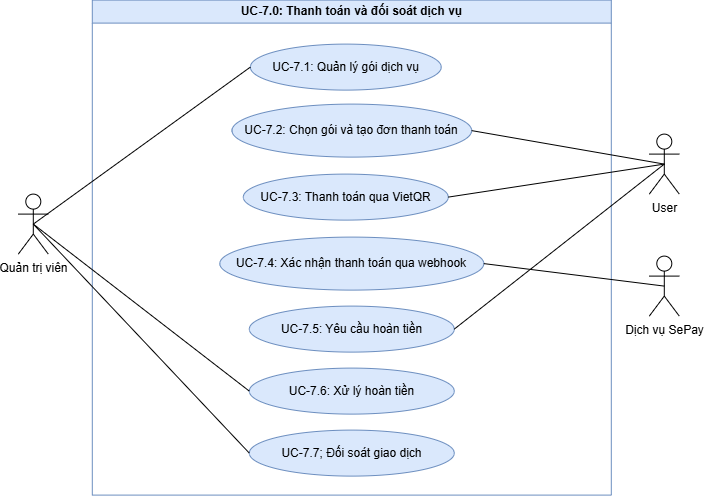

The diagram above was exported from draw.io. Its source (the exported page's mxGraphModel, read from the mxfile embedded in the PNG):
<mxGraphModel dx="906" dy="1108" grid="0" gridSize="10" guides="1" tooltips="1" connect="1" arrows="1" fold="1" page="0" pageScale="1" pageWidth="4681" pageHeight="3300" math="0" shadow="0">
  <root>
    <mxCell id="0" />
    <mxCell id="1" parent="0" />
    <mxCell id="0CJYETnWb_zDrR7IXYLa-21" parent="1" style="swimlane;whiteSpace=wrap;html=1;fillColor=#dae8fc;strokeColor=#6c8ebf;startSize=23;" value="UC-7.0:&amp;nbsp;Thanh toán và đối soát dịch vụ" vertex="1">
      <mxGeometry height="495" width="519" x="99" y="214" as="geometry">
        <mxRectangle height="26" width="261" x="233" y="-234" as="alternateBounds" />
      </mxGeometry>
    </mxCell>
    <mxCell id="0CJYETnWb_zDrR7IXYLa-6" parent="0CJYETnWb_zDrR7IXYLa-21" style="ellipse;whiteSpace=wrap;html=1;fillColor=#dae8fc;strokeColor=#6c8ebf;" value="UC-7.4:&amp;nbsp;Xác nhận thanh toán qua webhook" vertex="1">
      <mxGeometry height="53" width="264" x="127.5" y="237" as="geometry" />
    </mxCell>
    <mxCell id="0CJYETnWb_zDrR7IXYLa-29" parent="0CJYETnWb_zDrR7IXYLa-21" style="ellipse;whiteSpace=wrap;html=1;fillColor=#dae8fc;strokeColor=#6c8ebf;" value="UC-7.2:&amp;nbsp;Chọn gói và tạo đơn thanh toán" vertex="1">
      <mxGeometry height="53" width="239.63" x="139.69" y="104" as="geometry" />
    </mxCell>
    <mxCell id="0CJYETnWb_zDrR7IXYLa-30" parent="0CJYETnWb_zDrR7IXYLa-21" style="ellipse;whiteSpace=wrap;html=1;fillColor=#dae8fc;strokeColor=#6c8ebf;" value="UC-7.3:&amp;nbsp;Thanh toán qua VietQR" vertex="1">
      <mxGeometry height="46" width="205" x="150.99" y="174" as="geometry" />
    </mxCell>
    <mxCell id="0CJYETnWb_zDrR7IXYLa-8" parent="0CJYETnWb_zDrR7IXYLa-21" style="ellipse;whiteSpace=wrap;html=1;fillColor=#dae8fc;strokeColor=#6c8ebf;" value="UC-7.1:&amp;nbsp;Quản lý gói dịch vụ" vertex="1">
      <mxGeometry height="46" width="190.87" x="158.06" y="44" as="geometry" />
    </mxCell>
    <mxCell id="ckKhYIRh7GSiv8Q9VRpt-26" parent="0CJYETnWb_zDrR7IXYLa-21" style="ellipse;whiteSpace=wrap;html=1;fillColor=#dae8fc;strokeColor=#6c8ebf;" value="UC-7.5:&amp;nbsp;Yêu cầu hoàn tiền" vertex="1">
      <mxGeometry height="46" width="205" x="157" y="306" as="geometry" />
    </mxCell>
    <mxCell id="w1Y8o52c5beiZchFMCgp-1" parent="0CJYETnWb_zDrR7IXYLa-21" style="ellipse;whiteSpace=wrap;html=1;fillColor=#dae8fc;strokeColor=#6c8ebf;" value="UC-7.6:&amp;nbsp;Xử lý hoàn tiền" vertex="1">
      <mxGeometry height="46" width="205" x="157" y="368" as="geometry" />
    </mxCell>
    <mxCell id="w1Y8o52c5beiZchFMCgp-2" parent="0CJYETnWb_zDrR7IXYLa-21" style="ellipse;whiteSpace=wrap;html=1;fillColor=#dae8fc;strokeColor=#6c8ebf;" value="UC-7.7; Đối soát giao dịch" vertex="1">
      <mxGeometry height="46" width="205" x="157" y="430" as="geometry" />
    </mxCell>
    <mxCell id="WNfkt3XgviBfEDTzhkr5-1" parent="1" style="shape=umlActor;verticalLabelPosition=bottom;verticalAlign=top;html=1;outlineConnect=0;" value="User" vertex="1">
      <mxGeometry height="60" width="30" x="656" y="348" as="geometry" />
    </mxCell>
    <mxCell id="WNfkt3XgviBfEDTzhkr5-29" edge="1" parent="1" source="0CJYETnWb_zDrR7IXYLa-30" style="rounded=0;orthogonalLoop=1;jettySize=auto;html=1;exitX=1;exitY=0.5;exitDx=0;exitDy=0;entryX=0.5;entryY=0.5;entryDx=0;entryDy=0;endArrow=none;endFill=0;entryPerimeter=0;" target="WNfkt3XgviBfEDTzhkr5-1">
      <mxGeometry relative="1" as="geometry">
        <mxPoint x="698" y="491" as="sourcePoint" />
        <mxPoint x="928" y="457" as="targetPoint" />
      </mxGeometry>
    </mxCell>
    <mxCell id="ckKhYIRh7GSiv8Q9VRpt-2" parent="1" style="shape=umlActor;verticalLabelPosition=bottom;verticalAlign=top;html=1;" value="Quản trị viên" vertex="1">
      <mxGeometry height="60" width="30" x="25" y="408" as="geometry" />
    </mxCell>
    <mxCell id="ckKhYIRh7GSiv8Q9VRpt-20" edge="1" parent="1" source="ckKhYIRh7GSiv8Q9VRpt-2" style="rounded=0;orthogonalLoop=1;jettySize=auto;html=1;exitX=0.5;exitY=0.5;exitDx=0;exitDy=0;entryX=0;entryY=0.5;entryDx=0;entryDy=0;endArrow=none;endFill=0;exitPerimeter=0;" target="0CJYETnWb_zDrR7IXYLa-8">
      <mxGeometry relative="1" as="geometry">
        <mxPoint x="138" y="697" as="sourcePoint" />
        <mxPoint x="257.7499999999993" y="675.5" as="targetPoint" />
      </mxGeometry>
    </mxCell>
    <mxCell id="ckKhYIRh7GSiv8Q9VRpt-23" edge="1" parent="1" source="0CJYETnWb_zDrR7IXYLa-29" style="rounded=0;orthogonalLoop=1;jettySize=auto;html=1;exitX=1;exitY=0.5;exitDx=0;exitDy=0;entryX=0.5;entryY=0.5;entryDx=0;entryDy=0;endArrow=none;endFill=0;entryPerimeter=0;" target="WNfkt3XgviBfEDTzhkr5-1">
      <mxGeometry relative="1" as="geometry">
        <mxPoint x="534" y="332" as="sourcePoint" />
        <mxPoint x="717" y="272" as="targetPoint" />
      </mxGeometry>
    </mxCell>
    <mxCell id="ckKhYIRh7GSiv8Q9VRpt-29" edge="1" parent="1" source="ckKhYIRh7GSiv8Q9VRpt-2" style="rounded=0;orthogonalLoop=1;jettySize=auto;html=1;exitX=0.5;exitY=0.5;exitDx=0;exitDy=0;entryX=0;entryY=0.5;entryDx=0;entryDy=0;endArrow=none;endFill=0;exitPerimeter=0;" target="w1Y8o52c5beiZchFMCgp-2">
      <mxGeometry relative="1" as="geometry">
        <mxPoint x="193" y="510" as="sourcePoint" />
        <mxPoint x="406" y="422" as="targetPoint" />
      </mxGeometry>
    </mxCell>
    <mxCell id="ckKhYIRh7GSiv8Q9VRpt-30" edge="1" parent="1" source="ckKhYIRh7GSiv8Q9VRpt-26" style="rounded=0;orthogonalLoop=1;jettySize=auto;html=1;exitX=1;exitY=0.5;exitDx=0;exitDy=0;entryX=0.5;entryY=0.5;entryDx=0;entryDy=0;endArrow=none;endFill=0;entryPerimeter=0;" target="WNfkt3XgviBfEDTzhkr5-1">
      <mxGeometry relative="1" as="geometry">
        <mxPoint x="460.9999999999998" y="630" as="sourcePoint" />
        <mxPoint x="813" y="456" as="targetPoint" />
      </mxGeometry>
    </mxCell>
    <mxCell id="ckKhYIRh7GSiv8Q9VRpt-32" edge="1" parent="1" source="w1Y8o52c5beiZchFMCgp-1" style="rounded=0;orthogonalLoop=1;jettySize=auto;html=1;exitX=0;exitY=0.5;exitDx=0;exitDy=0;entryX=0.5;entryY=0.5;entryDx=0;entryDy=0;endArrow=none;endFill=0;entryPerimeter=0;" target="ckKhYIRh7GSiv8Q9VRpt-2">
      <mxGeometry relative="1" as="geometry">
        <mxPoint x="537" y="757" as="sourcePoint" />
        <mxPoint x="750.0000000000002" y="548" as="targetPoint" />
      </mxGeometry>
    </mxCell>
    <mxCell id="w1Y8o52c5beiZchFMCgp-3" parent="1" style="shape=umlActor;verticalLabelPosition=bottom;verticalAlign=top;html=1;" value="Dịch vụ SePay" vertex="1">
      <mxGeometry height="60" width="30" x="656" y="470" as="geometry" />
    </mxCell>
    <mxCell id="w1Y8o52c5beiZchFMCgp-4" edge="1" parent="1" source="0CJYETnWb_zDrR7IXYLa-6" style="rounded=0;orthogonalLoop=1;jettySize=auto;html=1;exitX=1;exitY=0.5;exitDx=0;exitDy=0;entryX=0.5;entryY=0.5;entryDx=0;entryDy=0;endArrow=none;endFill=0;entryPerimeter=0;" target="w1Y8o52c5beiZchFMCgp-3">
      <mxGeometry relative="1" as="geometry">
        <mxPoint x="610" y="636" as="sourcePoint" />
        <mxPoint x="820" y="471" as="targetPoint" />
      </mxGeometry>
    </mxCell>
  </root>
</mxGraphModel>